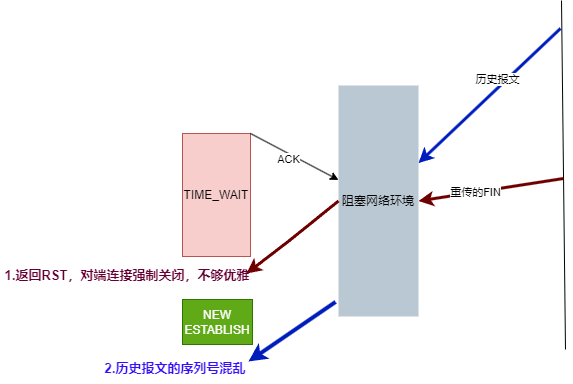

The diagram above was exported from draw.io. Its source (the exported page's mxGraphModel, read from the mxfile embedded in the PNG):
<mxGraphModel dx="2253" dy="785" grid="0" gridSize="10" guides="1" tooltips="1" connect="1" arrows="1" fold="1" page="1" pageScale="1" pageWidth="827" pageHeight="1169" background="#ffffff" math="0" shadow="0">
  <root>
    <mxCell id="0" />
    <mxCell id="1" parent="0" />
    <mxCell id="Sj7O0-BDFH0g-Kdx8ZNw-2" value="TIME_WAIT" style="rounded=0;whiteSpace=wrap;html=1;strokeColor=#b85450;fillColor=#f8cecc;" vertex="1" parent="1">
      <mxGeometry x="100" y="221" width="68" height="123" as="geometry" />
    </mxCell>
    <mxCell id="Sj7O0-BDFH0g-Kdx8ZNw-3" value="NEW&lt;br&gt;ESTABLISH" style="rounded=0;whiteSpace=wrap;html=1;fillColor=#60a917;strokeColor=#2D7600;fontColor=#ffffff;" vertex="1" parent="1">
      <mxGeometry x="100" y="387" width="70" height="45" as="geometry" />
    </mxCell>
    <mxCell id="Sj7O0-BDFH0g-Kdx8ZNw-4" value="" style="endArrow=none;html=1;rounded=0;" edge="1" parent="1">
      <mxGeometry width="50" height="50" relative="1" as="geometry">
        <mxPoint x="479" y="88" as="sourcePoint" />
        <mxPoint x="483" y="437" as="targetPoint" />
      </mxGeometry>
    </mxCell>
    <mxCell id="Sj7O0-BDFH0g-Kdx8ZNw-5" value="" style="endArrow=classic;html=1;rounded=0;exitX=1;exitY=0;exitDx=0;exitDy=0;" edge="1" parent="1" source="Sj7O0-BDFH0g-Kdx8ZNw-2" target="Sj7O0-BDFH0g-Kdx8ZNw-9">
      <mxGeometry width="50" height="50" relative="1" as="geometry">
        <mxPoint x="387" y="429" as="sourcePoint" />
        <mxPoint x="283" y="257" as="targetPoint" />
      </mxGeometry>
    </mxCell>
    <mxCell id="Sj7O0-BDFH0g-Kdx8ZNw-6" value="ACK" style="edgeLabel;html=1;align=center;verticalAlign=middle;resizable=0;points=[];" vertex="1" connectable="0" parent="Sj7O0-BDFH0g-Kdx8ZNw-5">
      <mxGeometry x="0.4178" y="2" relative="1" as="geometry">
        <mxPoint x="-26" y="-6" as="offset" />
      </mxGeometry>
    </mxCell>
    <mxCell id="Sj7O0-BDFH0g-Kdx8ZNw-7" value="" style="endArrow=classic;html=1;rounded=0;fillColor=#0050ef;strokeColor=#001DBC;strokeWidth=3;" edge="1" parent="1" target="Sj7O0-BDFH0g-Kdx8ZNw-9">
      <mxGeometry width="50" height="50" relative="1" as="geometry">
        <mxPoint x="478" y="116" as="sourcePoint" />
        <mxPoint x="351" y="155" as="targetPoint" />
      </mxGeometry>
    </mxCell>
    <mxCell id="Sj7O0-BDFH0g-Kdx8ZNw-8" value="历史报文" style="edgeLabel;html=1;align=center;verticalAlign=middle;resizable=0;points=[];" vertex="1" connectable="0" parent="Sj7O0-BDFH0g-Kdx8ZNw-7">
      <mxGeometry x="-0.259" y="4" relative="1" as="geometry">
        <mxPoint x="-14" y="-2" as="offset" />
      </mxGeometry>
    </mxCell>
    <mxCell id="Sj7O0-BDFH0g-Kdx8ZNw-9" value="阻塞网络环境" style="rounded=0;whiteSpace=wrap;html=1;fillColor=#bac8d3;strokeColor=none;" vertex="1" parent="1">
      <mxGeometry x="256" y="173" width="80" height="231" as="geometry" />
    </mxCell>
    <mxCell id="Sj7O0-BDFH0g-Kdx8ZNw-10" value="" style="endArrow=classic;html=1;rounded=0;entryX=1;entryY=0.5;entryDx=0;entryDy=0;fillColor=#a20025;strokeColor=#6F0000;strokeWidth=3;" edge="1" parent="1" target="Sj7O0-BDFH0g-Kdx8ZNw-9">
      <mxGeometry width="50" height="50" relative="1" as="geometry">
        <mxPoint x="481" y="266" as="sourcePoint" />
        <mxPoint x="437" y="379" as="targetPoint" />
      </mxGeometry>
    </mxCell>
    <mxCell id="Sj7O0-BDFH0g-Kdx8ZNw-11" value="重传的FIN" style="edgeLabel;html=1;align=center;verticalAlign=middle;resizable=0;points=[];" vertex="1" connectable="0" parent="Sj7O0-BDFH0g-Kdx8ZNw-10">
      <mxGeometry x="0.2273" relative="1" as="geometry">
        <mxPoint as="offset" />
      </mxGeometry>
    </mxCell>
    <mxCell id="Sj7O0-BDFH0g-Kdx8ZNw-12" value="" style="endArrow=classic;html=1;rounded=0;exitX=-0.037;exitY=0.937;exitDx=0;exitDy=0;exitPerimeter=0;fillColor=#0050ef;strokeColor=#001DBC;strokeWidth=4;" edge="1" parent="1" source="Sj7O0-BDFH0g-Kdx8ZNw-9">
      <mxGeometry width="50" height="50" relative="1" as="geometry">
        <mxPoint x="387" y="429" as="sourcePoint" />
        <mxPoint x="166" y="449" as="targetPoint" />
      </mxGeometry>
    </mxCell>
    <mxCell id="Sj7O0-BDFH0g-Kdx8ZNw-13" value="" style="endArrow=classic;html=1;rounded=0;fillColor=#a20025;strokeColor=#6F0000;strokeWidth=3;exitX=0;exitY=0.5;exitDx=0;exitDy=0;" edge="1" parent="1" source="Sj7O0-BDFH0g-Kdx8ZNw-9">
      <mxGeometry width="50" height="50" relative="1" as="geometry">
        <mxPoint x="296" y="344" as="sourcePoint" />
        <mxPoint x="164" y="361" as="targetPoint" />
        <Array as="points">
          <mxPoint x="207" y="328" />
        </Array>
      </mxGeometry>
    </mxCell>
    <mxCell id="Sj7O0-BDFH0g-Kdx8ZNw-16" value="&lt;font style=&quot;font-size: 13px;&quot; color=&quot;#660033&quot;&gt;&lt;b&gt;1.返回RST，对端连接强制关闭，不够优雅&lt;/b&gt;&lt;/font&gt;" style="text;html=1;align=center;verticalAlign=middle;whiteSpace=wrap;rounded=0;" vertex="1" parent="1">
      <mxGeometry x="-82" y="348" width="254" height="30" as="geometry" />
    </mxCell>
    <mxCell id="Sj7O0-BDFH0g-Kdx8ZNw-17" value="&lt;font color=&quot;#350ff7&quot; style=&quot;font-size: 13px;&quot;&gt;&lt;b style=&quot;&quot;&gt;2.历史报文的序列号混乱&lt;/b&gt;&lt;/font&gt;" style="text;html=1;align=center;verticalAlign=middle;whiteSpace=wrap;rounded=0;" vertex="1" parent="1">
      <mxGeometry x="-34" y="441" width="254" height="30" as="geometry" />
    </mxCell>
  </root>
</mxGraphModel>